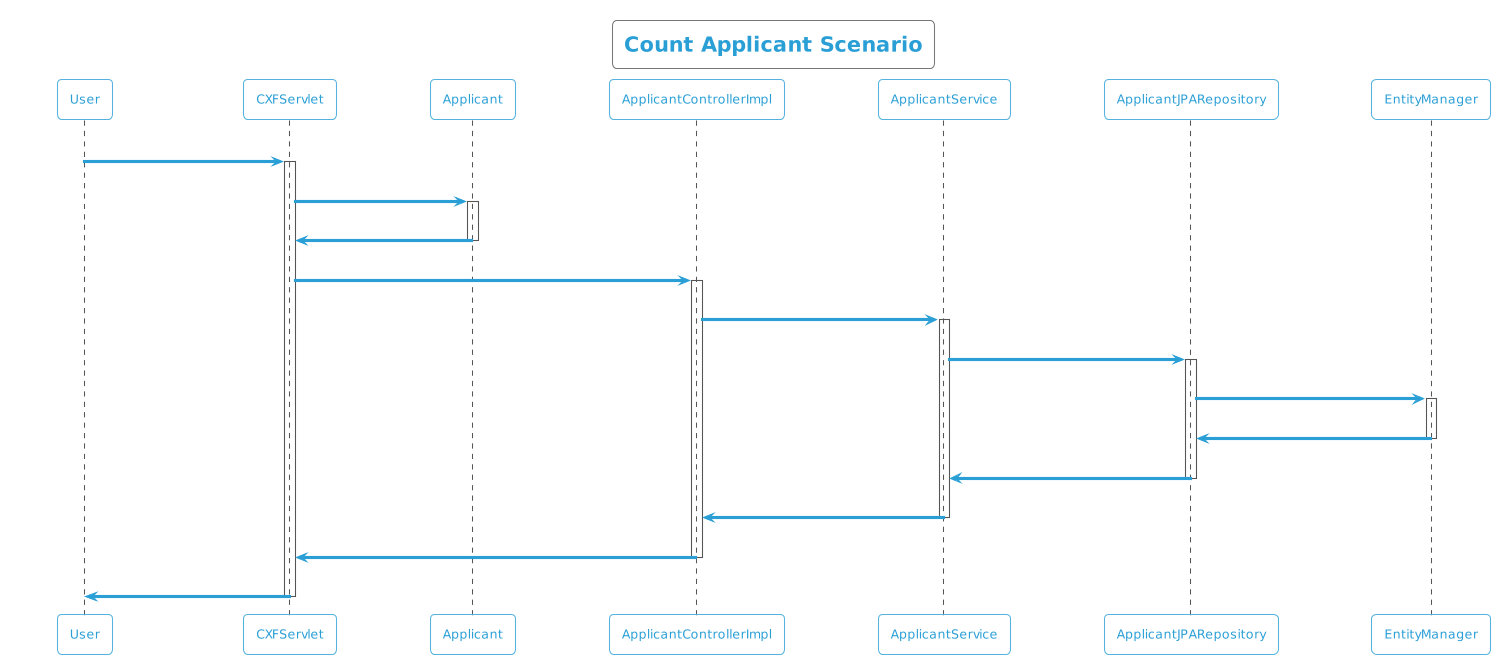

The diagram above was rendered by PlantUML. Its source (embedded in the PNG):
@startuml
!theme cyborg-outline
title Count Applicant Scenario
participant User
User -> CXFServlet: GET, Applicant
activate CXFServlet
CXFServlet -> Applicant: << count >>
activate Applicant
Applicant -> CXFServlet: << instance >>
deactivate Applicant
CXFServlet -> ApplicantControllerImpl: count(:Applicant)
activate ApplicantControllerImpl
ApplicantControllerImpl -> ApplicantService: count(:Applicant)
activate ApplicantService
ApplicantService -> ApplicantJPARepository: count(:Applicant)
activate ApplicantJPARepository
ApplicantJPARepository -> EntityManager: save(:Long)
activate EntityManager
EntityManager -> ApplicantJPARepository: << persisted Count >>
deactivate EntityManager
ApplicantJPARepository -> ApplicantService: << persisted Count >>
deactivate ApplicantJPARepository
ApplicantService -> ApplicantControllerImpl: << persisted Count >>
deactivate ApplicantService
ApplicantControllerImpl -> CXFServlet: << persisted Count >>
deactivate ApplicantControllerImpl
CXFServlet -> User: marshalled Applicant XML
deactivate CXFServlet
@enduml